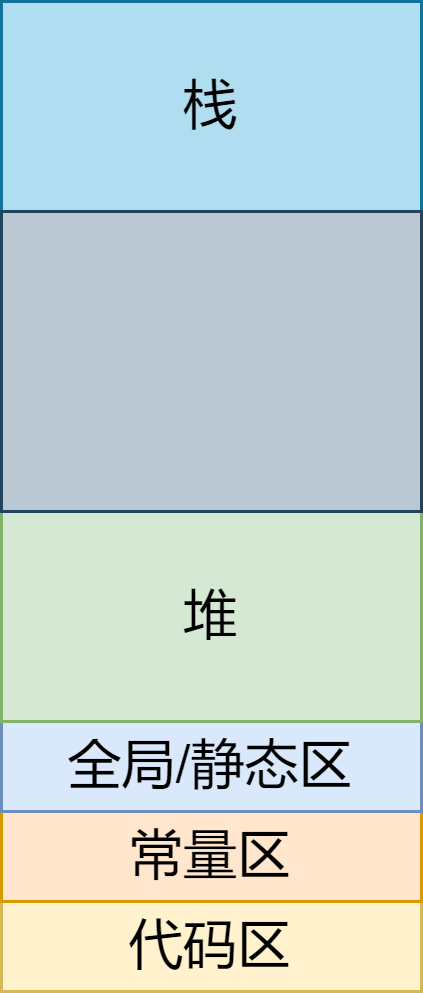

The diagram above was exported from draw.io. Its source (the exported page's mxGraphModel, read from the mxfile embedded in the PNG):
<mxGraphModel dx="942" dy="574" grid="1" gridSize="10" guides="1" tooltips="1" connect="1" arrows="1" fold="1" page="1" pageScale="1" pageWidth="827" pageHeight="1169" math="0" shadow="0">
  <root>
    <mxCell id="0" />
    <mxCell id="1" parent="0" />
    <mxCell id="iGDU_WmJgpMB4U0RFt-v-1" value="&lt;font style=&quot;font-size: 18px&quot;&gt;代码区&lt;/font&gt;" style="rounded=0;whiteSpace=wrap;html=1;fillColor=#fff2cc;strokeColor=#d6b656;" vertex="1" parent="1">
      <mxGeometry x="340" y="720" width="140" height="30" as="geometry" />
    </mxCell>
    <mxCell id="iGDU_WmJgpMB4U0RFt-v-2" value="&lt;font style=&quot;font-size: 18px&quot;&gt;常量区&lt;/font&gt;" style="rounded=0;whiteSpace=wrap;html=1;fillColor=#ffe6cc;strokeColor=#d79b00;" vertex="1" parent="1">
      <mxGeometry x="340" y="690" width="120" height="30" as="geometry" />
    </mxCell>
    <mxCell id="iGDU_WmJgpMB4U0RFt-v-3" value="&lt;font style=&quot;font-size: 18px&quot;&gt;常量区&lt;/font&gt;" style="rounded=0;whiteSpace=wrap;html=1;fillColor=#ffe6cc;strokeColor=#d79b00;" vertex="1" parent="1">
      <mxGeometry x="340" y="690" width="140" height="30" as="geometry" />
    </mxCell>
    <mxCell id="iGDU_WmJgpMB4U0RFt-v-4" value="&lt;font style=&quot;font-size: 18px&quot;&gt;全局/静态区&lt;/font&gt;" style="rounded=0;whiteSpace=wrap;html=1;fillColor=#dae8fc;strokeColor=#6c8ebf;" vertex="1" parent="1">
      <mxGeometry x="340" y="660" width="140" height="30" as="geometry" />
    </mxCell>
    <mxCell id="iGDU_WmJgpMB4U0RFt-v-5" value="&lt;span style=&quot;font-size: 18px&quot;&gt;堆&lt;/span&gt;" style="rounded=0;whiteSpace=wrap;html=1;fillColor=#d5e8d4;strokeColor=#82b366;" vertex="1" parent="1">
      <mxGeometry x="340" y="590" width="140" height="70" as="geometry" />
    </mxCell>
    <mxCell id="iGDU_WmJgpMB4U0RFt-v-6" value="&lt;span style=&quot;font-size: 18px&quot;&gt;栈&lt;/span&gt;" style="rounded=0;whiteSpace=wrap;html=1;fillColor=#b1ddf0;strokeColor=#10739e;" vertex="1" parent="1">
      <mxGeometry x="340" y="420" width="140" height="70" as="geometry" />
    </mxCell>
    <mxCell id="iGDU_WmJgpMB4U0RFt-v-7" value="" style="rounded=0;whiteSpace=wrap;html=1;fillColor=#bac8d3;strokeColor=#23445d;" vertex="1" parent="1">
      <mxGeometry x="340" y="490" width="140" height="100" as="geometry" />
    </mxCell>
  </root>
</mxGraphModel>